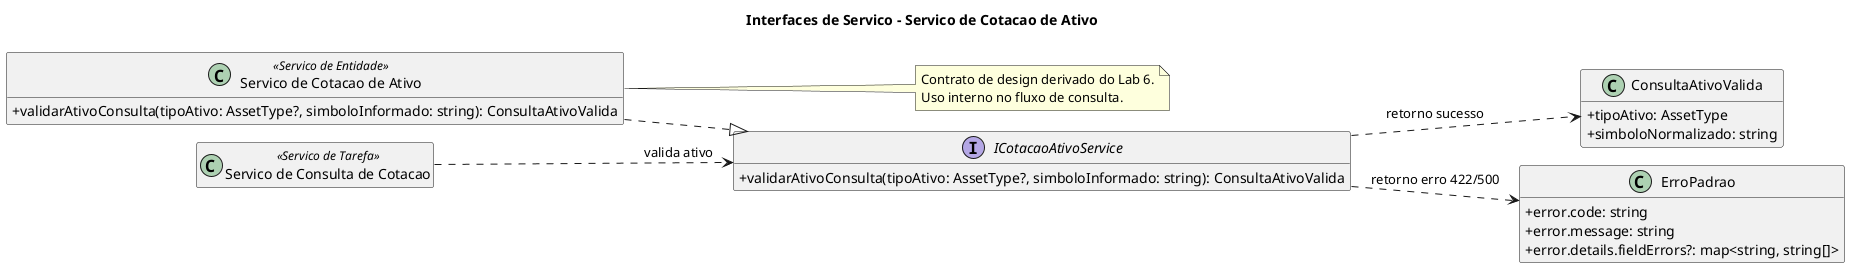

The diagram above was rendered by PlantUML. Its source (embedded in the PNG):
@startuml
!pragma layout smetana
skinparam classAttributeIconSize 0
hide empty members
left to right direction

title Interfaces de Servico - Servico de Cotacao de Ativo

interface "ICotacaoAtivoService" as ICotacaoAtivoService {
  + validarAtivoConsulta(tipoAtivo: AssetType?, simboloInformado: string): ConsultaAtivoValida
}

class "Servico de Cotacao de Ativo" as ServicoCotacaoAtivo <<Servico de Entidade>> {
  + validarAtivoConsulta(tipoAtivo: AssetType?, simboloInformado: string): ConsultaAtivoValida
}

class "Servico de Consulta de Cotacao" as ServicoConsultaCotacao <<Servico de Tarefa>>

class "ConsultaAtivoValida" as ConsultaAtivoValida {
  + tipoAtivo: AssetType
  + simboloNormalizado: string
}

class "ErroPadrao" as ErroPadrao {
  + error.code: string
  + error.message: string
  + error.details.fieldErrors?: map<string, string[]>
}

ServicoCotacaoAtivo ..|> ICotacaoAtivoService
ServicoConsultaCotacao ..> ICotacaoAtivoService : valida ativo
ICotacaoAtivoService ..> ConsultaAtivoValida : retorno sucesso
ICotacaoAtivoService ..> ErroPadrao : retorno erro 422/500

note right of ServicoCotacaoAtivo
Contrato de design derivado do Lab 6.
Uso interno no fluxo de consulta.
end note

@enduml